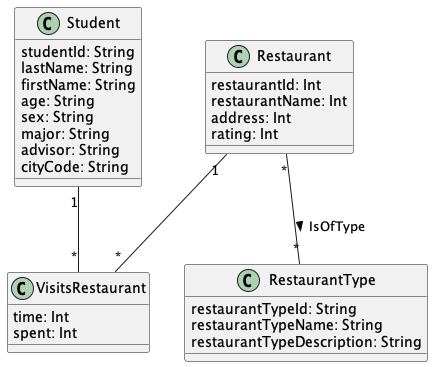

The diagram above was rendered by PlantUML. Its source (embedded in the PNG):
@startuml "Restaurant1"


class Student{
  studentId: String
  lastName: String
  firstName: String
  age: String
  sex: String
  major: String
  advisor: String
  cityCode: String
}

class Restaurant{
  restaurantId: Int
  restaurantName: Int
  address: Int
  rating: Int
}

class RestaurantType{
  restaurantTypeId: String
  restaurantTypeName: String
  restaurantTypeDescription: String
}

class VisitsRestaurant{
  time: Int
  spent: Int
}



Student "1" -- "*" VisitsRestaurant

Restaurant "*" -- "*" RestaurantType: IsOfType >

Restaurant "1" -- "*" VisitsRestaurant



@enduml